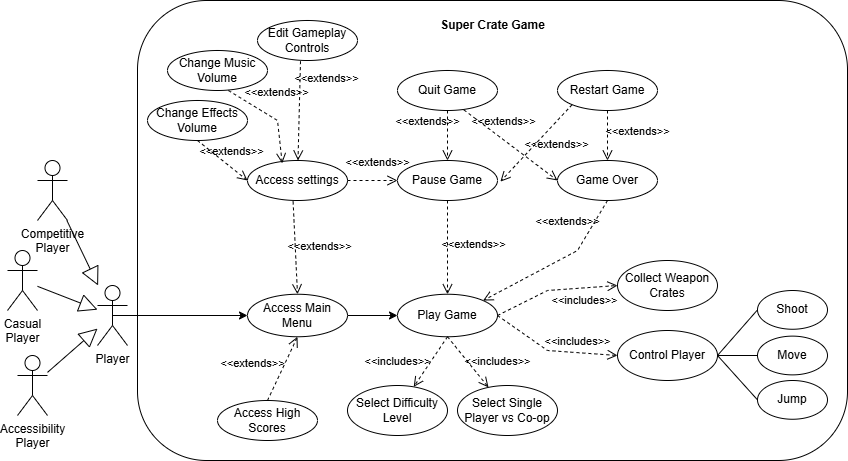

The diagram above was exported from draw.io. Its source (the exported page's mxGraphModel, read from the mxfile embedded in the PNG):
<mxGraphModel dx="1908" dy="497" grid="1" gridSize="10" guides="1" tooltips="1" connect="1" arrows="1" fold="1" page="1" pageScale="1" pageWidth="827" pageHeight="1169" math="0" shadow="0">
  <root>
    <mxCell id="0" />
    <mxCell id="1" parent="0" />
    <mxCell id="6PZ8nmhysfuunbmD6EBg-63" parent="1" style="rounded=1;whiteSpace=wrap;html=1;" value="" vertex="1">
      <mxGeometry height="460" width="710" x="120" y="60" as="geometry" />
    </mxCell>
    <mxCell id="d60-uVCgkWURBtvx-0zA-12" edge="1" parent="1" source="d60-uVCgkWURBtvx-0zA-5" style="edgeStyle=orthogonalEdgeStyle;rounded=0;orthogonalLoop=1;jettySize=auto;html=1;exitX=0.5;exitY=0.5;exitDx=0;exitDy=0;exitPerimeter=0;entryX=0;entryY=0.5;entryDx=0;entryDy=0;" target="d60-uVCgkWURBtvx-0zA-11">
      <mxGeometry relative="1" as="geometry" />
    </mxCell>
    <mxCell id="d60-uVCgkWURBtvx-0zA-5" parent="1" style="shape=umlActor;verticalLabelPosition=bottom;verticalAlign=top;html=1;outlineConnect=0;" value="Player" vertex="1">
      <mxGeometry height="60" width="30" x="80" y="345" as="geometry" />
    </mxCell>
    <mxCell id="d60-uVCgkWURBtvx-0zA-8" parent="1" style="shape=umlActor;verticalLabelPosition=bottom;verticalAlign=top;html=1;outlineConnect=0;" value="Competitive&lt;div&gt;Player&lt;/div&gt;" vertex="1">
      <mxGeometry height="60" width="30" x="20" y="220" as="geometry" />
    </mxCell>
    <mxCell id="6PZ8nmhysfuunbmD6EBg-7" edge="1" parent="1" source="d60-uVCgkWURBtvx-0zA-11" style="edgeStyle=orthogonalEdgeStyle;rounded=0;orthogonalLoop=1;jettySize=auto;html=1;exitX=1;exitY=0.5;exitDx=0;exitDy=0;entryX=0;entryY=0.5;entryDx=0;entryDy=0;" target="6PZ8nmhysfuunbmD6EBg-6">
      <mxGeometry relative="1" as="geometry" />
    </mxCell>
    <mxCell id="d60-uVCgkWURBtvx-0zA-11" parent="1" style="ellipse;whiteSpace=wrap;html=1;" value="Access Main Menu" vertex="1">
      <mxGeometry height="42.5" width="100" x="230" y="353.75" as="geometry" />
    </mxCell>
    <mxCell id="d60-uVCgkWURBtvx-0zA-14" parent="1" style="shape=umlActor;verticalLabelPosition=bottom;verticalAlign=top;html=1;outlineConnect=0;" value="&lt;div&gt;Accessibility&lt;/div&gt;&lt;div&gt;Player&lt;/div&gt;" vertex="1">
      <mxGeometry height="60" width="30" y="415" as="geometry" />
    </mxCell>
    <mxCell id="d60-uVCgkWURBtvx-0zA-15" parent="1" style="shape=umlActor;verticalLabelPosition=bottom;verticalAlign=top;html=1;outlineConnect=0;" value="&lt;div&gt;Casual&lt;/div&gt;&lt;div&gt;Player&lt;/div&gt;" vertex="1">
      <mxGeometry height="60" width="30" x="-10" y="310" as="geometry" />
    </mxCell>
    <mxCell id="d60-uVCgkWURBtvx-0zA-16" edge="1" parent="1" source="d60-uVCgkWURBtvx-0zA-15" style="endArrow=block;endSize=16;endFill=0;html=1;rounded=0;" target="d60-uVCgkWURBtvx-0zA-5" value="">
      <mxGeometry relative="1" width="160" x="-0.75" y="30" as="geometry">
        <mxPoint as="offset" />
        <mxPoint x="40" y="289.76" as="sourcePoint" />
        <mxPoint x="80" y="350" as="targetPoint" />
      </mxGeometry>
    </mxCell>
    <mxCell id="d60-uVCgkWURBtvx-0zA-17" edge="1" parent="1" source="d60-uVCgkWURBtvx-0zA-14" style="endArrow=block;endSize=16;endFill=0;html=1;rounded=0;" target="d60-uVCgkWURBtvx-0zA-5" value="">
      <mxGeometry relative="1" width="160" x="-0.75" y="30" as="geometry">
        <mxPoint as="offset" />
        <mxPoint x="30" y="440" as="sourcePoint" />
        <mxPoint x="70" y="500.24" as="targetPoint" />
      </mxGeometry>
    </mxCell>
    <mxCell id="d60-uVCgkWURBtvx-0zA-18" edge="1" parent="1" source="d60-uVCgkWURBtvx-0zA-8" style="endArrow=block;endSize=16;endFill=0;html=1;rounded=0;" target="d60-uVCgkWURBtvx-0zA-5" value="">
      <mxGeometry relative="1" width="160" x="-0.75" y="30" as="geometry">
        <mxPoint as="offset" />
        <mxPoint x="60" y="490" as="sourcePoint" />
        <mxPoint x="110" y="440" as="targetPoint" />
      </mxGeometry>
    </mxCell>
    <mxCell id="6PZ8nmhysfuunbmD6EBg-4" parent="1" style="ellipse;whiteSpace=wrap;html=1;" value="Access settings" vertex="1">
      <mxGeometry height="40" width="100" x="230" y="220" as="geometry" />
    </mxCell>
    <mxCell id="6PZ8nmhysfuunbmD6EBg-6" parent="1" style="ellipse;whiteSpace=wrap;html=1;" value="Play Game" vertex="1">
      <mxGeometry height="42.5" width="100" x="380" y="353.75" as="geometry" />
    </mxCell>
    <mxCell id="6PZ8nmhysfuunbmD6EBg-8" parent="1" style="ellipse;whiteSpace=wrap;html=1;" value="Change Music Volume" vertex="1">
      <mxGeometry height="40" width="100" x="150" y="110" as="geometry" />
    </mxCell>
    <mxCell id="6PZ8nmhysfuunbmD6EBg-9" parent="1" style="ellipse;whiteSpace=wrap;html=1;" value="Edit Gameplay Controls" vertex="1">
      <mxGeometry height="40" width="100" x="240" y="80" as="geometry" />
    </mxCell>
    <mxCell id="6PZ8nmhysfuunbmD6EBg-13" parent="1" style="ellipse;whiteSpace=wrap;html=1;" value="Change Effects Volume" vertex="1">
      <mxGeometry height="40" width="100" x="130" y="160" as="geometry" />
    </mxCell>
    <mxCell id="6PZ8nmhysfuunbmD6EBg-20" parent="1" style="ellipse;whiteSpace=wrap;html=1;" value="Select Difficulty Level" vertex="1">
      <mxGeometry height="50" width="100" x="330" y="445" as="geometry" />
    </mxCell>
    <mxCell id="6PZ8nmhysfuunbmD6EBg-21" edge="1" parent="1" source="6PZ8nmhysfuunbmD6EBg-6" style="endArrow=open;startArrow=none;endFill=0;startFill=0;endSize=8;html=1;verticalAlign=bottom;dashed=1;labelBackgroundColor=none;rounded=0;exitX=0.5;exitY=1;exitDx=0;exitDy=0;" target="6PZ8nmhysfuunbmD6EBg-20" value="&amp;lt;&amp;lt;includes&amp;gt;&amp;gt;">
      <mxGeometry relative="1" width="160" x="0.8513" y="-23" as="geometry">
        <mxPoint as="offset" />
        <mxPoint x="430" y="390" as="sourcePoint" />
        <mxPoint x="560" y="353.75" as="targetPoint" />
      </mxGeometry>
    </mxCell>
    <mxCell id="6PZ8nmhysfuunbmD6EBg-22" edge="1" parent="1" source="6PZ8nmhysfuunbmD6EBg-4" style="endArrow=open;startArrow=none;endFill=0;startFill=0;endSize=8;html=1;verticalAlign=bottom;dashed=1;labelBackgroundColor=none;rounded=0;entryX=0.5;entryY=0;entryDx=0;entryDy=0;exitX=0.456;exitY=1.024;exitDx=0;exitDy=0;exitPerimeter=0;" target="d60-uVCgkWURBtvx-0zA-11" value="&amp;lt;&amp;lt;extends&amp;gt;&amp;gt;">
      <mxGeometry relative="1" width="160" x="0.1868" y="24" as="geometry">
        <mxPoint as="offset" />
        <mxPoint x="250" y="290" as="sourcePoint" />
        <mxPoint x="410" y="290" as="targetPoint" />
      </mxGeometry>
    </mxCell>
    <mxCell id="6PZ8nmhysfuunbmD6EBg-23" edge="1" parent="1" source="6PZ8nmhysfuunbmD6EBg-13" style="endArrow=open;startArrow=none;endFill=0;startFill=0;endSize=8;html=1;verticalAlign=bottom;dashed=1;labelBackgroundColor=none;rounded=0;entryX=0;entryY=0.5;entryDx=0;entryDy=0;exitX=0.5;exitY=1;exitDx=0;exitDy=0;" target="6PZ8nmhysfuunbmD6EBg-4" value="&amp;lt;&amp;lt;extends&amp;gt;&amp;gt;">
      <mxGeometry relative="1" width="160" x="0.2308" y="6" as="geometry">
        <mxPoint as="offset" />
        <mxPoint x="206" y="220" as="sourcePoint" />
        <mxPoint x="190" y="313" as="targetPoint" />
      </mxGeometry>
    </mxCell>
    <mxCell id="6PZ8nmhysfuunbmD6EBg-24" edge="1" parent="1" source="6PZ8nmhysfuunbmD6EBg-8" style="endArrow=open;startArrow=none;endFill=0;startFill=0;endSize=8;html=1;verticalAlign=bottom;dashed=1;labelBackgroundColor=none;rounded=0;entryX=0.347;entryY=0.071;entryDx=0;entryDy=0;exitX=0.609;exitY=1;exitDx=0;exitDy=0;exitPerimeter=0;entryPerimeter=0;" target="6PZ8nmhysfuunbmD6EBg-4" value="&amp;lt;&amp;lt;extends&amp;gt;&amp;gt;">
      <mxGeometry relative="1" width="160" x="-0.0017" y="14" as="geometry">
        <mxPoint x="-2" y="-3" as="offset" />
        <Array as="points">
          <mxPoint x="260" y="180" />
        </Array>
        <mxPoint x="256" y="220" as="sourcePoint" />
        <mxPoint x="240" y="313" as="targetPoint" />
      </mxGeometry>
    </mxCell>
    <mxCell id="6PZ8nmhysfuunbmD6EBg-25" edge="1" parent="1" source="6PZ8nmhysfuunbmD6EBg-9" style="endArrow=open;startArrow=none;endFill=0;startFill=0;endSize=8;html=1;verticalAlign=bottom;dashed=1;labelBackgroundColor=none;rounded=0;exitX=0.43;exitY=1.017;exitDx=0;exitDy=0;exitPerimeter=0;" target="6PZ8nmhysfuunbmD6EBg-4" value="&amp;lt;&amp;lt;extends&amp;gt;&amp;gt;">
      <mxGeometry relative="1" width="160" x="-0.4846" y="27" as="geometry">
        <mxPoint as="offset" />
        <Array as="points" />
        <mxPoint x="286" y="190" as="sourcePoint" />
        <mxPoint x="270" y="283" as="targetPoint" />
      </mxGeometry>
    </mxCell>
    <mxCell id="6PZ8nmhysfuunbmD6EBg-26" parent="1" style="ellipse;whiteSpace=wrap;html=1;" value="Pause Game" vertex="1">
      <mxGeometry height="40" width="100" x="380" y="220" as="geometry" />
    </mxCell>
    <mxCell id="6PZ8nmhysfuunbmD6EBg-27" edge="1" parent="1" source="6PZ8nmhysfuunbmD6EBg-26" style="endArrow=open;startArrow=none;endFill=0;startFill=0;endSize=8;html=1;verticalAlign=bottom;dashed=1;labelBackgroundColor=none;rounded=0;entryX=0.5;entryY=0;entryDx=0;entryDy=0;exitX=0.5;exitY=1;exitDx=0;exitDy=0;" target="6PZ8nmhysfuunbmD6EBg-6" value="&amp;lt;&amp;lt;extends&amp;gt;&amp;gt;">
      <mxGeometry relative="1" width="160" x="0.1287" y="26" as="geometry">
        <mxPoint as="offset" />
        <mxPoint x="336" y="330" as="sourcePoint" />
        <mxPoint x="320" y="423" as="targetPoint" />
      </mxGeometry>
    </mxCell>
    <mxCell id="6PZ8nmhysfuunbmD6EBg-28" edge="1" parent="1" source="6PZ8nmhysfuunbmD6EBg-4" style="endArrow=open;startArrow=none;endFill=0;startFill=0;endSize=8;html=1;verticalAlign=bottom;dashed=1;labelBackgroundColor=none;rounded=0;exitX=1;exitY=0.5;exitDx=0;exitDy=0;entryX=0;entryY=0.5;entryDx=0;entryDy=0;" target="6PZ8nmhysfuunbmD6EBg-26" value="&amp;lt;&amp;lt;extends&amp;gt;&amp;gt;">
      <mxGeometry relative="1" width="160" x="0.2" y="9" as="geometry">
        <mxPoint as="offset" />
        <mxPoint x="406" y="260" as="sourcePoint" />
        <mxPoint x="390" y="290" as="targetPoint" />
      </mxGeometry>
    </mxCell>
    <mxCell id="6PZ8nmhysfuunbmD6EBg-29" parent="1" style="ellipse;whiteSpace=wrap;html=1;" value="Select Single Player vs Co-op" vertex="1">
      <mxGeometry height="50" width="100" x="440" y="445" as="geometry" />
    </mxCell>
    <mxCell id="6PZ8nmhysfuunbmD6EBg-30" edge="1" parent="1" source="6PZ8nmhysfuunbmD6EBg-6" style="endArrow=open;startArrow=none;endFill=0;startFill=0;endSize=8;html=1;verticalAlign=bottom;dashed=1;labelBackgroundColor=none;rounded=0;exitX=0.5;exitY=1;exitDx=0;exitDy=0;" target="6PZ8nmhysfuunbmD6EBg-29" value="&amp;lt;&amp;lt;includes&amp;gt;&amp;gt;">
      <mxGeometry relative="1" width="160" x="0.7713" y="18" as="geometry">
        <mxPoint as="offset" />
        <mxPoint x="570" y="540" as="sourcePoint" />
        <mxPoint x="700" y="503.75" as="targetPoint" />
      </mxGeometry>
    </mxCell>
    <mxCell id="6PZ8nmhysfuunbmD6EBg-31" parent="1" style="ellipse;whiteSpace=wrap;html=1;" value="Game Over" vertex="1">
      <mxGeometry height="40" width="100" x="540" y="220" as="geometry" />
    </mxCell>
    <mxCell id="6PZ8nmhysfuunbmD6EBg-32" edge="1" parent="1" source="6PZ8nmhysfuunbmD6EBg-31" style="endArrow=open;startArrow=none;endFill=0;startFill=0;endSize=8;html=1;verticalAlign=bottom;dashed=1;labelBackgroundColor=none;rounded=0;entryX=1;entryY=0;entryDx=0;entryDy=0;exitX=0.5;exitY=1;exitDx=0;exitDy=0;" target="6PZ8nmhysfuunbmD6EBg-6" value="&amp;lt;&amp;lt;extends&amp;gt;&amp;gt;">
      <mxGeometry relative="1" width="160" x="-0.4394" y="-19" as="geometry">
        <mxPoint as="offset" />
        <Array as="points">
          <mxPoint x="560" y="310" />
        </Array>
        <mxPoint x="550" y="350" as="sourcePoint" />
        <mxPoint x="560" y="405" as="targetPoint" />
      </mxGeometry>
    </mxCell>
    <mxCell id="6PZ8nmhysfuunbmD6EBg-33" parent="1" style="ellipse;whiteSpace=wrap;html=1;" value="Quit Game" vertex="1">
      <mxGeometry height="40" width="100" x="380" y="130" as="geometry" />
    </mxCell>
    <mxCell id="6PZ8nmhysfuunbmD6EBg-34" parent="1" style="ellipse;whiteSpace=wrap;html=1;" value="Restart Game" vertex="1">
      <mxGeometry height="40" width="100" x="540" y="130" as="geometry" />
    </mxCell>
    <mxCell id="6PZ8nmhysfuunbmD6EBg-35" edge="1" parent="1" source="6PZ8nmhysfuunbmD6EBg-33" style="endArrow=open;startArrow=none;endFill=0;startFill=0;endSize=8;html=1;verticalAlign=bottom;dashed=1;labelBackgroundColor=none;rounded=0;exitX=0.5;exitY=1;exitDx=0;exitDy=0;entryX=0.5;entryY=0;entryDx=0;entryDy=0;" target="6PZ8nmhysfuunbmD6EBg-26" value="&amp;lt;&amp;lt;extends&amp;gt;&amp;gt;">
      <mxGeometry relative="1" width="160" x="-0.2" y="-20" as="geometry">
        <mxPoint as="offset" />
        <mxPoint x="440" y="220" as="sourcePoint" />
        <mxPoint x="490" y="220" as="targetPoint" />
      </mxGeometry>
    </mxCell>
    <mxCell id="6PZ8nmhysfuunbmD6EBg-39" edge="1" parent="1" source="6PZ8nmhysfuunbmD6EBg-34" style="endArrow=open;startArrow=none;endFill=0;startFill=0;endSize=8;html=1;verticalAlign=bottom;dashed=1;labelBackgroundColor=none;rounded=0;exitX=0.5;exitY=1;exitDx=0;exitDy=0;entryX=0.5;entryY=0;entryDx=0;entryDy=0;" target="6PZ8nmhysfuunbmD6EBg-31" value="&amp;lt;&amp;lt;extends&amp;gt;&amp;gt;">
      <mxGeometry relative="1" width="160" x="0.2" y="30" as="geometry">
        <mxPoint as="offset" />
        <mxPoint x="560" y="160" as="sourcePoint" />
        <mxPoint x="600" y="220" as="targetPoint" />
      </mxGeometry>
    </mxCell>
    <mxCell id="6PZ8nmhysfuunbmD6EBg-40" edge="1" parent="1" source="6PZ8nmhysfuunbmD6EBg-33" style="endArrow=open;startArrow=none;endFill=0;startFill=0;endSize=8;html=1;verticalAlign=bottom;dashed=1;labelBackgroundColor=none;rounded=0;exitX=0.664;exitY=0.985;exitDx=0;exitDy=0;entryX=0;entryY=0.5;entryDx=0;entryDy=0;exitPerimeter=0;" target="6PZ8nmhysfuunbmD6EBg-31" value="&amp;lt;&amp;lt;extends&amp;gt;&amp;gt;">
      <mxGeometry relative="1" width="160" x="-0.2448" y="8" as="geometry">
        <mxPoint as="offset" />
        <mxPoint x="430" y="190" as="sourcePoint" />
        <mxPoint x="430" y="240" as="targetPoint" />
      </mxGeometry>
    </mxCell>
    <mxCell id="6PZ8nmhysfuunbmD6EBg-41" edge="1" parent="1" source="6PZ8nmhysfuunbmD6EBg-34" style="endArrow=open;startArrow=none;endFill=0;startFill=0;endSize=8;html=1;verticalAlign=bottom;dashed=1;labelBackgroundColor=none;rounded=0;exitX=0;exitY=1;exitDx=0;exitDy=0;entryX=1.029;entryY=0.528;entryDx=0;entryDy=0;entryPerimeter=0;" target="6PZ8nmhysfuunbmD6EBg-26" value="&amp;lt;&amp;lt;extends&amp;gt;&amp;gt;">
      <mxGeometry relative="1" width="160" x="-0.1235" y="22" as="geometry">
        <mxPoint as="offset" />
        <mxPoint x="470" y="190" as="sourcePoint" />
        <mxPoint x="544" y="261" as="targetPoint" />
      </mxGeometry>
    </mxCell>
    <mxCell id="6PZ8nmhysfuunbmD6EBg-42" parent="1" style="ellipse;whiteSpace=wrap;html=1;" value="Control Player" vertex="1">
      <mxGeometry height="50" width="100" x="600" y="390" as="geometry" />
    </mxCell>
    <mxCell id="6PZ8nmhysfuunbmD6EBg-43" parent="1" style="ellipse;whiteSpace=wrap;html=1;" value="Collect Weapon Crates" vertex="1">
      <mxGeometry height="50" width="100" x="600" y="320" as="geometry" />
    </mxCell>
    <mxCell id="6PZ8nmhysfuunbmD6EBg-44" edge="1" parent="1" style="endArrow=open;startArrow=none;endFill=0;startFill=0;endSize=8;html=1;verticalAlign=bottom;dashed=1;labelBackgroundColor=none;rounded=0;exitX=0.5;exitY=1;exitDx=0;exitDy=0;entryX=0;entryY=0.5;entryDx=0;entryDy=0;" target="6PZ8nmhysfuunbmD6EBg-43" value="&amp;lt;&amp;lt;includes&amp;gt;&amp;gt;">
      <mxGeometry relative="1" width="160" x="0.4493" y="-22" as="geometry">
        <mxPoint as="offset" />
        <Array as="points">
          <mxPoint x="530" y="350" />
        </Array>
        <mxPoint x="480" y="375" as="sourcePoint" />
        <mxPoint x="550" y="345" as="targetPoint" />
      </mxGeometry>
    </mxCell>
    <mxCell id="6PZ8nmhysfuunbmD6EBg-45" edge="1" parent="1" source="6PZ8nmhysfuunbmD6EBg-6" style="endArrow=open;startArrow=none;endFill=0;startFill=0;endSize=8;html=1;verticalAlign=bottom;dashed=1;labelBackgroundColor=none;rounded=0;exitX=1;exitY=0.5;exitDx=0;exitDy=0;entryX=0;entryY=0.5;entryDx=0;entryDy=0;" target="6PZ8nmhysfuunbmD6EBg-42" value="&amp;lt;&amp;lt;includes&amp;gt;&amp;gt;">
      <mxGeometry relative="1" width="160" x="0.3864" y="2" as="geometry">
        <mxPoint as="offset" />
        <Array as="points">
          <mxPoint x="530" y="410" />
        </Array>
        <mxPoint x="520" y="410" as="sourcePoint" />
        <mxPoint x="630" y="380" as="targetPoint" />
      </mxGeometry>
    </mxCell>
    <mxCell id="6PZ8nmhysfuunbmD6EBg-46" parent="1" style="ellipse;whiteSpace=wrap;html=1;" value="Shoot" vertex="1">
      <mxGeometry height="38.75" width="70" x="740" y="350" as="geometry" />
    </mxCell>
    <mxCell id="6PZ8nmhysfuunbmD6EBg-48" parent="1" style="ellipse;whiteSpace=wrap;html=1;" value="Move" vertex="1">
      <mxGeometry height="38.75" width="70" x="740" y="395.63" as="geometry" />
    </mxCell>
    <mxCell id="6PZ8nmhysfuunbmD6EBg-49" parent="1" style="ellipse;whiteSpace=wrap;html=1;" value="Jump" vertex="1">
      <mxGeometry height="38.75" width="70" x="740" y="440" as="geometry" />
    </mxCell>
    <mxCell id="6PZ8nmhysfuunbmD6EBg-53" edge="1" parent="1" source="6PZ8nmhysfuunbmD6EBg-42" style="endArrow=none;html=1;rounded=0;align=center;verticalAlign=top;endFill=0;labelBackgroundColor=none;exitX=1;exitY=0.5;exitDx=0;exitDy=0;entryX=0;entryY=0.5;entryDx=0;entryDy=0;" target="6PZ8nmhysfuunbmD6EBg-46" value="">
      <mxGeometry relative="1" as="geometry">
        <mxPoint x="540" y="560" as="sourcePoint" />
        <mxPoint x="700" y="560" as="targetPoint" />
      </mxGeometry>
    </mxCell>
    <mxCell id="6PZ8nmhysfuunbmD6EBg-54" connectable="0" parent="6PZ8nmhysfuunbmD6EBg-53" style="resizable=0;html=1;align=left;verticalAlign=bottom;labelBackgroundColor=none;" value="" vertex="1">
      <mxGeometry relative="1" x="-1" as="geometry" />
    </mxCell>
    <mxCell id="6PZ8nmhysfuunbmD6EBg-57" edge="1" parent="1" source="6PZ8nmhysfuunbmD6EBg-42" style="endArrow=none;html=1;rounded=0;align=center;verticalAlign=top;endFill=0;labelBackgroundColor=none;exitX=1;exitY=0.5;exitDx=0;exitDy=0;entryX=0;entryY=0.5;entryDx=0;entryDy=0;" target="6PZ8nmhysfuunbmD6EBg-48" value="">
      <mxGeometry relative="1" as="geometry">
        <mxPoint x="720" y="466" as="sourcePoint" />
        <mxPoint x="760" y="420" as="targetPoint" />
      </mxGeometry>
    </mxCell>
    <mxCell id="6PZ8nmhysfuunbmD6EBg-58" connectable="0" parent="6PZ8nmhysfuunbmD6EBg-57" style="resizable=0;html=1;align=left;verticalAlign=bottom;labelBackgroundColor=none;" value="" vertex="1">
      <mxGeometry relative="1" x="-1" as="geometry" />
    </mxCell>
    <mxCell id="6PZ8nmhysfuunbmD6EBg-59" edge="1" parent="1" source="6PZ8nmhysfuunbmD6EBg-42" style="endArrow=none;html=1;rounded=0;align=center;verticalAlign=top;endFill=0;labelBackgroundColor=none;exitX=1;exitY=0.5;exitDx=0;exitDy=0;entryX=0;entryY=0.5;entryDx=0;entryDy=0;" target="6PZ8nmhysfuunbmD6EBg-49" value="">
      <mxGeometry relative="1" as="geometry">
        <mxPoint x="690" y="440" as="sourcePoint" />
        <mxPoint x="730" y="440" as="targetPoint" />
      </mxGeometry>
    </mxCell>
    <mxCell id="6PZ8nmhysfuunbmD6EBg-60" connectable="0" parent="6PZ8nmhysfuunbmD6EBg-59" style="resizable=0;html=1;align=left;verticalAlign=bottom;labelBackgroundColor=none;" value="" vertex="1">
      <mxGeometry relative="1" x="-1" as="geometry" />
    </mxCell>
    <mxCell id="6PZ8nmhysfuunbmD6EBg-61" parent="1" style="ellipse;whiteSpace=wrap;html=1;" value="Access High Scores" vertex="1">
      <mxGeometry height="40" width="100" x="200" y="460" as="geometry" />
    </mxCell>
    <mxCell id="6PZ8nmhysfuunbmD6EBg-62" edge="1" parent="1" source="6PZ8nmhysfuunbmD6EBg-61" style="endArrow=open;startArrow=none;endFill=0;startFill=0;endSize=8;html=1;verticalAlign=bottom;dashed=1;labelBackgroundColor=none;rounded=0;entryX=0.5;entryY=1;entryDx=0;entryDy=0;exitX=0.5;exitY=0;exitDx=0;exitDy=0;" target="d60-uVCgkWURBtvx-0zA-11" value="&amp;lt;&amp;lt;extends&amp;gt;&amp;gt;">
      <mxGeometry relative="1" width="160" x="-0.4527" y="26" as="geometry">
        <mxPoint as="offset" />
        <mxPoint x="190" y="388.75" as="sourcePoint" />
        <mxPoint x="194" y="481.75" as="targetPoint" />
      </mxGeometry>
    </mxCell>
    <mxCell id="6PZ8nmhysfuunbmD6EBg-64" parent="1" style="text;html=1;whiteSpace=wrap;strokeColor=none;fillColor=none;align=center;verticalAlign=middle;rounded=0;fontStyle=1" value="Super Crate Game" vertex="1">
      <mxGeometry height="30" width="115" x="417.5" y="70" as="geometry" />
    </mxCell>
  </root>
</mxGraphModel>